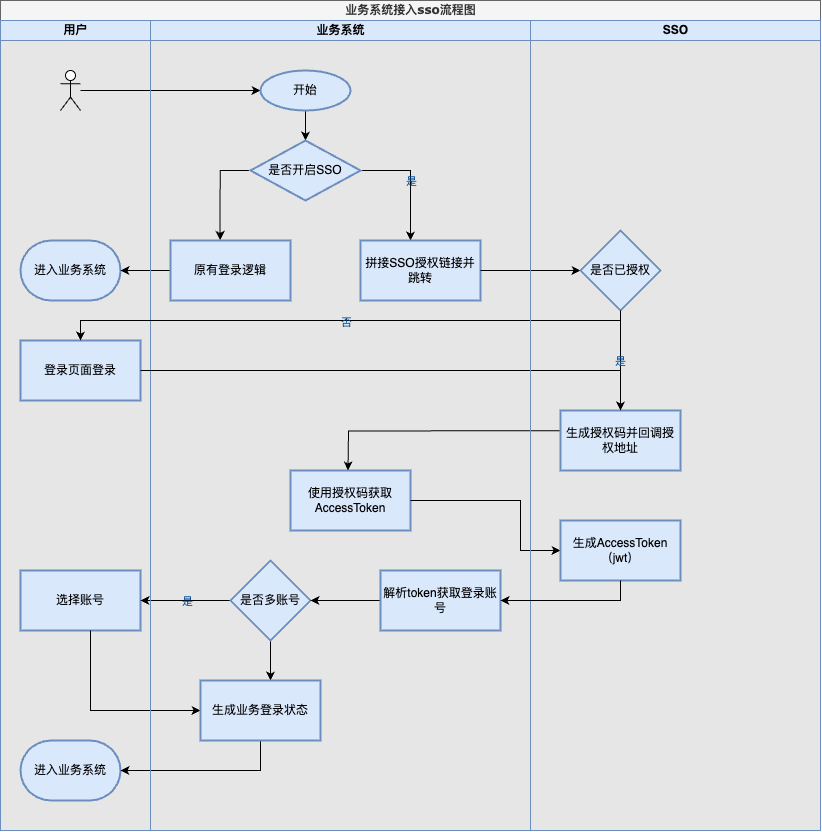

The diagram above was exported from draw.io. Its source (the exported page's mxGraphModel, read from the mxfile embedded in the PNG):
<mxGraphModel dx="1200" dy="815" grid="1" gridSize="10" guides="1" tooltips="1" connect="1" arrows="1" fold="1" page="1" pageScale="1" pageWidth="1100" pageHeight="850" background="none" math="0" shadow="0">
  <root>
    <mxCell id="0" />
    <mxCell id="1" parent="0" />
    <mxCell id="77e6c97f196da883-1" value="&lt;font style=&quot;font-size: 12px;&quot;&gt;业务系统接入sso流程图&lt;/font&gt;" style="swimlane;html=1;childLayout=stackLayout;startSize=20;rounded=0;shadow=0;labelBackgroundColor=none;strokeWidth=1;fontFamily=Verdana;fontSize=8;align=center;fillStyle=auto;swimlaneFillColor=#E6E6E6;labelBorderColor=none;fillColor=#f5f5f5;fontColor=#333333;strokeColor=#666666;" parent="1" vertex="1">
      <mxGeometry x="60" y="130" width="820" height="830" as="geometry" />
    </mxCell>
    <mxCell id="77e6c97f196da883-2" value="用户" style="swimlane;html=1;startSize=20;fillColor=#dae8fc;strokeColor=#6c8ebf;labelBackgroundColor=none;labelBorderColor=none;" parent="77e6c97f196da883-1" vertex="1">
      <mxGeometry y="20" width="150" height="810" as="geometry" />
    </mxCell>
    <mxCell id="3ZUj4OHKcViuRsnVuOgA-2" value="" style="shape=umlActor;verticalLabelPosition=bottom;verticalAlign=top;html=1;outlineConnect=0;fontColor=#004C99;labelBackgroundColor=none;labelBorderColor=none;" parent="77e6c97f196da883-2" vertex="1">
      <mxGeometry x="60" y="50" width="20" height="40" as="geometry" />
    </mxCell>
    <mxCell id="3ZUj4OHKcViuRsnVuOgA-82" value="进入业务系统" style="strokeWidth=2;html=1;shape=mxgraph.flowchart.terminator;whiteSpace=wrap;labelBackgroundColor=none;labelBorderColor=none;fillColor=#dae8fc;strokeColor=#6c8ebf;" parent="77e6c97f196da883-2" vertex="1">
      <mxGeometry x="20" y="720" width="100" height="60" as="geometry" />
    </mxCell>
    <mxCell id="3ZUj4OHKcViuRsnVuOgA-83" value="选择账号" style="whiteSpace=wrap;html=1;strokeWidth=2;labelBackgroundColor=none;labelBorderColor=none;fillColor=#dae8fc;strokeColor=#6c8ebf;" parent="77e6c97f196da883-2" vertex="1">
      <mxGeometry x="20" y="550" width="120" height="60" as="geometry" />
    </mxCell>
    <mxCell id="3ZUj4OHKcViuRsnVuOgA-87" value="进入业务系统" style="strokeWidth=2;html=1;shape=mxgraph.flowchart.terminator;whiteSpace=wrap;labelBackgroundColor=none;labelBorderColor=none;fillColor=#dae8fc;strokeColor=#6c8ebf;" parent="77e6c97f196da883-2" vertex="1">
      <mxGeometry x="20" y="220" width="100" height="60" as="geometry" />
    </mxCell>
    <mxCell id="3ZUj4OHKcViuRsnVuOgA-100" value="登录页面登录" style="whiteSpace=wrap;html=1;strokeWidth=2;labelBackgroundColor=none;labelBorderColor=none;fillColor=#dae8fc;strokeColor=#6c8ebf;" parent="77e6c97f196da883-2" vertex="1">
      <mxGeometry x="20" y="320" width="120" height="60" as="geometry" />
    </mxCell>
    <mxCell id="3ZUj4OHKcViuRsnVuOgA-3" style="edgeStyle=orthogonalEdgeStyle;rounded=0;orthogonalLoop=1;jettySize=auto;html=1;entryX=0;entryY=0.5;entryDx=0;entryDy=0;entryPerimeter=0;fontColor=#004C99;labelBackgroundColor=none;labelBorderColor=none;" parent="77e6c97f196da883-1" source="3ZUj4OHKcViuRsnVuOgA-2" target="3ZUj4OHKcViuRsnVuOgA-10" edge="1">
      <mxGeometry relative="1" as="geometry">
        <mxPoint x="240" y="90" as="targetPoint" />
      </mxGeometry>
    </mxCell>
    <mxCell id="3ZUj4OHKcViuRsnVuOgA-84" value="" style="edgeStyle=orthogonalEdgeStyle;rounded=0;orthogonalLoop=1;jettySize=auto;html=1;fontColor=#004C99;labelBackgroundColor=none;labelBorderColor=none;" parent="77e6c97f196da883-1" source="3ZUj4OHKcViuRsnVuOgA-73" target="3ZUj4OHKcViuRsnVuOgA-83" edge="1">
      <mxGeometry relative="1" as="geometry" />
    </mxCell>
    <mxCell id="3ZUj4OHKcViuRsnVuOgA-88" value="是" style="edgeLabel;html=1;align=center;verticalAlign=middle;resizable=0;points=[];fontColor=#004C99;labelBackgroundColor=none;labelBorderColor=none;" parent="3ZUj4OHKcViuRsnVuOgA-84" vertex="1" connectable="0">
      <mxGeometry relative="1" as="geometry">
        <mxPoint x="1" as="offset" />
      </mxGeometry>
    </mxCell>
    <mxCell id="3ZUj4OHKcViuRsnVuOgA-85" style="edgeStyle=orthogonalEdgeStyle;rounded=0;orthogonalLoop=1;jettySize=auto;html=1;entryX=1;entryY=0.5;entryDx=0;entryDy=0;entryPerimeter=0;exitX=0.5;exitY=1;exitDx=0;exitDy=0;fontColor=#004C99;labelBackgroundColor=none;labelBorderColor=none;" parent="77e6c97f196da883-1" source="3ZUj4OHKcViuRsnVuOgA-78" target="3ZUj4OHKcViuRsnVuOgA-82" edge="1">
      <mxGeometry relative="1" as="geometry" />
    </mxCell>
    <mxCell id="3ZUj4OHKcViuRsnVuOgA-86" style="edgeStyle=orthogonalEdgeStyle;rounded=0;orthogonalLoop=1;jettySize=auto;html=1;entryX=1;entryY=0.5;entryDx=0;entryDy=0;entryPerimeter=0;fontColor=#004C99;labelBackgroundColor=none;labelBorderColor=none;" parent="77e6c97f196da883-1" source="3ZUj4OHKcViuRsnVuOgA-41" target="3ZUj4OHKcViuRsnVuOgA-87" edge="1">
      <mxGeometry relative="1" as="geometry">
        <mxPoint x="100" y="270" as="targetPoint" />
      </mxGeometry>
    </mxCell>
    <mxCell id="3ZUj4OHKcViuRsnVuOgA-92" style="edgeStyle=orthogonalEdgeStyle;rounded=0;orthogonalLoop=1;jettySize=auto;html=1;entryX=0;entryY=0.5;entryDx=0;entryDy=0;fontColor=#004C99;labelBackgroundColor=none;labelBorderColor=none;" parent="77e6c97f196da883-1" source="3ZUj4OHKcViuRsnVuOgA-83" target="3ZUj4OHKcViuRsnVuOgA-78" edge="1">
      <mxGeometry relative="1" as="geometry">
        <Array as="points">
          <mxPoint x="90" y="710" />
        </Array>
      </mxGeometry>
    </mxCell>
    <mxCell id="77e6c97f196da883-3" value="业务系统" style="swimlane;html=1;startSize=20;glass=0;fillColor=#dae8fc;strokeColor=#6c8ebf;labelBackgroundColor=none;labelBorderColor=none;" parent="77e6c97f196da883-1" vertex="1">
      <mxGeometry x="150" y="20" width="380" height="810" as="geometry" />
    </mxCell>
    <mxCell id="3ZUj4OHKcViuRsnVuOgA-5" style="edgeStyle=orthogonalEdgeStyle;rounded=0;orthogonalLoop=1;jettySize=auto;html=1;exitX=0.5;exitY=1;exitDx=0;exitDy=0;fontColor=#004C99;labelBackgroundColor=none;labelBorderColor=none;" parent="77e6c97f196da883-3" edge="1">
      <mxGeometry relative="1" as="geometry">
        <mxPoint x="160" y="100" as="sourcePoint" />
        <mxPoint x="160" y="100" as="targetPoint" />
      </mxGeometry>
    </mxCell>
    <mxCell id="3ZUj4OHKcViuRsnVuOgA-26" value="" style="edgeStyle=orthogonalEdgeStyle;rounded=0;orthogonalLoop=1;jettySize=auto;html=1;fontColor=#004C99;labelBackgroundColor=none;labelBorderColor=none;" parent="77e6c97f196da883-3" source="3ZUj4OHKcViuRsnVuOgA-10" target="3ZUj4OHKcViuRsnVuOgA-16" edge="1">
      <mxGeometry relative="1" as="geometry" />
    </mxCell>
    <mxCell id="3ZUj4OHKcViuRsnVuOgA-10" value="开始" style="strokeWidth=2;html=1;shape=mxgraph.flowchart.start_1;whiteSpace=wrap;labelBackgroundColor=none;labelBorderColor=none;fillColor=#dae8fc;strokeColor=#6c8ebf;" parent="77e6c97f196da883-3" vertex="1">
      <mxGeometry x="110" y="50" width="90" height="40" as="geometry" />
    </mxCell>
    <mxCell id="3ZUj4OHKcViuRsnVuOgA-21" value="" style="edgeStyle=orthogonalEdgeStyle;rounded=0;orthogonalLoop=1;jettySize=auto;html=1;fontColor=#004C99;labelBackgroundColor=none;labelBorderColor=none;" parent="77e6c97f196da883-3" source="3ZUj4OHKcViuRsnVuOgA-16" target="3ZUj4OHKcViuRsnVuOgA-20" edge="1">
      <mxGeometry relative="1" as="geometry">
        <Array as="points">
          <mxPoint x="260" y="150" />
        </Array>
      </mxGeometry>
    </mxCell>
    <mxCell id="3ZUj4OHKcViuRsnVuOgA-22" value="是" style="edgeLabel;html=1;align=center;verticalAlign=middle;resizable=0;points=[];fontColor=#004C99;labelBackgroundColor=none;labelBorderColor=none;" parent="3ZUj4OHKcViuRsnVuOgA-21" vertex="1" connectable="0">
      <mxGeometry relative="1" as="geometry">
        <mxPoint as="offset" />
      </mxGeometry>
    </mxCell>
    <mxCell id="3ZUj4OHKcViuRsnVuOgA-25" value="" style="edgeStyle=orthogonalEdgeStyle;rounded=0;orthogonalLoop=1;jettySize=auto;html=1;exitX=0;exitY=0.5;exitDx=0;exitDy=0;exitPerimeter=0;entryX=0.413;entryY=-0.008;entryDx=0;entryDy=0;entryPerimeter=0;fontColor=#004C99;labelBackgroundColor=none;labelBorderColor=none;" parent="77e6c97f196da883-3" source="3ZUj4OHKcViuRsnVuOgA-16" target="3ZUj4OHKcViuRsnVuOgA-41" edge="1">
      <mxGeometry relative="1" as="geometry">
        <mxPoint x="80" y="150" as="sourcePoint" />
        <mxPoint x="70" y="220" as="targetPoint" />
      </mxGeometry>
    </mxCell>
    <mxCell id="3ZUj4OHKcViuRsnVuOgA-16" value="是否开启SSO" style="strokeWidth=2;html=1;shape=mxgraph.flowchart.decision;whiteSpace=wrap;labelBackgroundColor=none;labelBorderColor=none;fillColor=#dae8fc;strokeColor=#6c8ebf;" parent="77e6c97f196da883-3" vertex="1">
      <mxGeometry x="100" y="120" width="110" height="60" as="geometry" />
    </mxCell>
    <mxCell id="3ZUj4OHKcViuRsnVuOgA-20" value="拼接SSO授权链接并跳转" style="whiteSpace=wrap;html=1;strokeWidth=2;labelBackgroundColor=none;labelBorderColor=none;fillColor=#dae8fc;strokeColor=#6c8ebf;" parent="77e6c97f196da883-3" vertex="1">
      <mxGeometry x="210" y="220" width="120" height="60" as="geometry" />
    </mxCell>
    <mxCell id="3ZUj4OHKcViuRsnVuOgA-41" value="原有登录逻辑" style="whiteSpace=wrap;html=1;strokeWidth=2;labelBackgroundColor=none;labelBorderColor=none;fillColor=#dae8fc;strokeColor=#6c8ebf;" parent="77e6c97f196da883-3" vertex="1">
      <mxGeometry x="20" y="220" width="120" height="60" as="geometry" />
    </mxCell>
    <mxCell id="3ZUj4OHKcViuRsnVuOgA-79" value="" style="edgeStyle=orthogonalEdgeStyle;rounded=0;orthogonalLoop=1;jettySize=auto;html=1;exitX=0.5;exitY=1;exitDx=0;exitDy=0;fontColor=#004C99;labelBackgroundColor=none;labelBorderColor=none;" parent="77e6c97f196da883-3" source="3ZUj4OHKcViuRsnVuOgA-73" target="3ZUj4OHKcViuRsnVuOgA-78" edge="1">
      <mxGeometry relative="1" as="geometry">
        <Array as="points">
          <mxPoint x="120" y="560" />
          <mxPoint x="120" y="560" />
        </Array>
      </mxGeometry>
    </mxCell>
    <mxCell id="3ZUj4OHKcViuRsnVuOgA-80" value="否" style="edgeLabel;html=1;align=center;verticalAlign=middle;resizable=0;points=[];fontColor=#004C99;labelBackgroundColor=none;labelBorderColor=none;" parent="3ZUj4OHKcViuRsnVuOgA-79" vertex="1" connectable="0">
      <mxGeometry relative="1" as="geometry">
        <mxPoint as="offset" />
      </mxGeometry>
    </mxCell>
    <mxCell id="3ZUj4OHKcViuRsnVuOgA-73" value="是否多账号" style="rhombus;whiteSpace=wrap;html=1;strokeWidth=2;labelBackgroundColor=none;labelBorderColor=none;fillColor=#dae8fc;strokeColor=#6c8ebf;" parent="77e6c97f196da883-3" vertex="1">
      <mxGeometry x="80" y="540" width="80" height="80" as="geometry" />
    </mxCell>
    <mxCell id="3ZUj4OHKcViuRsnVuOgA-78" value="生成业务登录状态" style="whiteSpace=wrap;html=1;strokeWidth=2;labelBackgroundColor=none;labelBorderColor=none;fillColor=#dae8fc;strokeColor=#6c8ebf;" parent="77e6c97f196da883-3" vertex="1">
      <mxGeometry x="50" y="660" width="120" height="60" as="geometry" />
    </mxCell>
    <mxCell id="3ZUj4OHKcViuRsnVuOgA-57" value="使用授权码获取AccessToken" style="whiteSpace=wrap;html=1;strokeWidth=2;labelBackgroundColor=none;labelBorderColor=none;fillColor=#dae8fc;strokeColor=#6c8ebf;" parent="77e6c97f196da883-3" vertex="1">
      <mxGeometry x="140" y="450" width="120" height="60" as="geometry" />
    </mxCell>
    <mxCell id="3ZUj4OHKcViuRsnVuOgA-58" value="" style="edgeStyle=orthogonalEdgeStyle;rounded=0;orthogonalLoop=1;jettySize=auto;html=1;fontColor=#004C99;labelBackgroundColor=none;labelBorderColor=none;" parent="77e6c97f196da883-3" edge="1">
      <mxGeometry relative="1" as="geometry">
        <mxPoint x="480" y="410" as="sourcePoint" />
        <mxPoint x="197.5" y="450" as="targetPoint" />
      </mxGeometry>
    </mxCell>
    <mxCell id="3ZUj4OHKcViuRsnVuOgA-47" value="" style="edgeStyle=orthogonalEdgeStyle;rounded=0;orthogonalLoop=1;jettySize=auto;html=1;fontColor=#004C99;labelBackgroundColor=none;labelBorderColor=none;" parent="77e6c97f196da883-1" source="3ZUj4OHKcViuRsnVuOgA-20" target="3ZUj4OHKcViuRsnVuOgA-46" edge="1">
      <mxGeometry relative="1" as="geometry" />
    </mxCell>
    <mxCell id="3ZUj4OHKcViuRsnVuOgA-111" value="" style="edgeStyle=orthogonalEdgeStyle;rounded=0;orthogonalLoop=1;jettySize=auto;html=1;fontColor=#004C99;labelBackgroundColor=none;labelBorderColor=none;" parent="77e6c97f196da883-1" source="3ZUj4OHKcViuRsnVuOgA-46" target="3ZUj4OHKcViuRsnVuOgA-100" edge="1">
      <mxGeometry relative="1" as="geometry">
        <mxPoint x="970" y="270" as="targetPoint" />
        <Array as="points">
          <mxPoint x="620" y="320" />
          <mxPoint x="80" y="320" />
        </Array>
      </mxGeometry>
    </mxCell>
    <mxCell id="3ZUj4OHKcViuRsnVuOgA-113" value="否" style="edgeLabel;html=1;align=center;verticalAlign=middle;resizable=0;points=[];fontColor=#004C99;labelBackgroundColor=none;labelBorderColor=none;" parent="3ZUj4OHKcViuRsnVuOgA-111" vertex="1" connectable="0">
      <mxGeometry relative="1" as="geometry">
        <mxPoint y="1" as="offset" />
      </mxGeometry>
    </mxCell>
    <mxCell id="3ZUj4OHKcViuRsnVuOgA-104" value="" style="edgeStyle=orthogonalEdgeStyle;rounded=0;orthogonalLoop=1;jettySize=auto;html=1;jumpStyle=arc;fontColor=#004C99;labelBackgroundColor=none;labelBorderColor=none;entryX=0.5;entryY=0;entryDx=0;entryDy=0;" parent="77e6c97f196da883-1" source="3ZUj4OHKcViuRsnVuOgA-100" target="3ZUj4OHKcViuRsnVuOgA-55" edge="1">
      <mxGeometry relative="1" as="geometry">
        <mxPoint x="580" y="410" as="targetPoint" />
      </mxGeometry>
    </mxCell>
    <mxCell id="3ZUj4OHKcViuRsnVuOgA-93" style="edgeStyle=orthogonalEdgeStyle;rounded=0;orthogonalLoop=1;jettySize=auto;html=1;entryX=0;entryY=0.5;entryDx=0;entryDy=0;fontColor=#004C99;labelBackgroundColor=none;labelBorderColor=none;" parent="77e6c97f196da883-1" source="3ZUj4OHKcViuRsnVuOgA-57" target="3ZUj4OHKcViuRsnVuOgA-61" edge="1">
      <mxGeometry relative="1" as="geometry">
        <Array as="points">
          <mxPoint x="520" y="500" />
          <mxPoint x="520" y="550" />
        </Array>
      </mxGeometry>
    </mxCell>
    <mxCell id="77e6c97f196da883-4" value="SSO" style="swimlane;html=1;startSize=20;fillColor=#dae8fc;strokeColor=#6c8ebf;labelBackgroundColor=none;labelBorderColor=none;" parent="77e6c97f196da883-1" vertex="1">
      <mxGeometry x="530" y="20" width="290" height="810" as="geometry" />
    </mxCell>
    <mxCell id="3ZUj4OHKcViuRsnVuOgA-46" value="是否已授权" style="rhombus;whiteSpace=wrap;html=1;strokeWidth=2;labelBackgroundColor=none;labelBorderColor=none;fillColor=#dae8fc;strokeColor=#6c8ebf;" parent="77e6c97f196da883-4" vertex="1">
      <mxGeometry x="50" y="210" width="80" height="80" as="geometry" />
    </mxCell>
    <mxCell id="3ZUj4OHKcViuRsnVuOgA-55" value="生成授权码并回调授权地址" style="whiteSpace=wrap;html=1;strokeWidth=2;labelBackgroundColor=none;labelBorderColor=none;fillColor=#dae8fc;strokeColor=#6c8ebf;" parent="77e6c97f196da883-4" vertex="1">
      <mxGeometry x="30" y="390" width="120" height="60" as="geometry" />
    </mxCell>
    <mxCell id="3ZUj4OHKcViuRsnVuOgA-56" value="是" style="edgeStyle=orthogonalEdgeStyle;rounded=0;orthogonalLoop=1;jettySize=auto;html=1;fontColor=#004C99;labelBackgroundColor=none;labelBorderColor=none;" parent="77e6c97f196da883-4" source="3ZUj4OHKcViuRsnVuOgA-46" target="3ZUj4OHKcViuRsnVuOgA-55" edge="1">
      <mxGeometry relative="1" as="geometry" />
    </mxCell>
    <mxCell id="3ZUj4OHKcViuRsnVuOgA-61" value="生成AccessToken（jwt）" style="whiteSpace=wrap;html=1;strokeWidth=2;labelBackgroundColor=none;labelBorderColor=none;fillColor=#dae8fc;strokeColor=#6c8ebf;" parent="77e6c97f196da883-4" vertex="1">
      <mxGeometry x="30" y="500" width="120" height="60" as="geometry" />
    </mxCell>
    <mxCell id="3ZUj4OHKcViuRsnVuOgA-74" value="" style="edgeStyle=orthogonalEdgeStyle;rounded=0;orthogonalLoop=1;jettySize=auto;html=1;fontColor=#004C99;labelBackgroundColor=none;labelBorderColor=none;" parent="1" source="3ZUj4OHKcViuRsnVuOgA-63" target="3ZUj4OHKcViuRsnVuOgA-73" edge="1">
      <mxGeometry relative="1" as="geometry" />
    </mxCell>
    <mxCell id="3ZUj4OHKcViuRsnVuOgA-63" value="解析token获取登录账号" style="whiteSpace=wrap;html=1;strokeWidth=2;labelBackgroundColor=none;labelBorderColor=none;fillColor=#dae8fc;strokeColor=#6c8ebf;" parent="1" vertex="1">
      <mxGeometry x="440" y="700" width="120" height="60" as="geometry" />
    </mxCell>
    <mxCell id="3ZUj4OHKcViuRsnVuOgA-64" value="" style="edgeStyle=orthogonalEdgeStyle;rounded=0;orthogonalLoop=1;jettySize=auto;html=1;exitX=0.5;exitY=1;exitDx=0;exitDy=0;fontColor=#004C99;labelBackgroundColor=none;labelBorderColor=none;" parent="1" source="3ZUj4OHKcViuRsnVuOgA-61" target="3ZUj4OHKcViuRsnVuOgA-63" edge="1">
      <mxGeometry relative="1" as="geometry">
        <mxPoint x="930" y="790" as="sourcePoint" />
        <Array as="points">
          <mxPoint x="680" y="730" />
        </Array>
      </mxGeometry>
    </mxCell>
  </root>
</mxGraphModel>